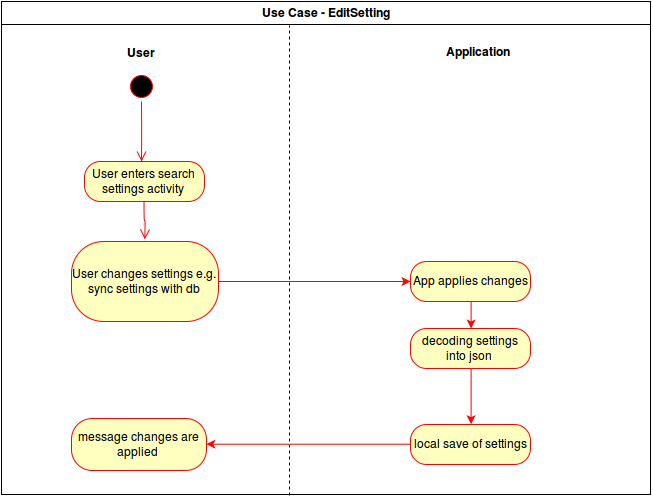

The diagram above was exported from draw.io. Its source (the exported page's mxGraphModel, read from the mxfile embedded in the PNG):
<mxGraphModel dx="1031" dy="915" grid="1" gridSize="10" guides="1" tooltips="1" connect="1" arrows="1" fold="1" page="0" pageScale="1" pageWidth="1169" pageHeight="826" background="#ffffff" math="0" shadow="0">
  <root>
    <mxCell id="0" style=";html=1;" />
    <mxCell id="1" style=";html=1;" parent="0" />
    <mxCell id="2" value="Use Case - EditSetting&lt;br&gt;" style="swimlane;whiteSpace=wrap;html=1;" parent="1" vertex="1">
      <mxGeometry x="10" y="-33" width="649" height="493" as="geometry" />
    </mxCell>
    <mxCell id="41" value="" style="line;html=1;strokeWidth=1;fillColor=none;align=left;verticalAlign=middle;spacingTop=-1;spacingLeft=3;spacingRight=3;rotatable=0;labelPosition=right;points=[];portConstraint=eastwest;rotation=90;dashed=1;flipV=0;flipH=1;" parent="2" vertex="1">
      <mxGeometry x="53" y="254" width="470" height="10" as="geometry" />
    </mxCell>
    <mxCell id="42" value="User" style="text;html=1;align=center;fontStyle=1;verticalAlign=middle;spacingLeft=3;spacingRight=3;strokeColor=none;rotatable=0;points=[[0,0.5],[1,0.5]];portConstraint=eastwest;dashed=1;" parent="2" vertex="1">
      <mxGeometry x="100" y="38" width="80" height="26" as="geometry" />
    </mxCell>
    <mxCell id="83" value="" style="ellipse;html=1;shape=startState;fillColor=#000000;strokeColor=#ff0000;" parent="2" vertex="1">
      <mxGeometry x="125" y="70" width="30" height="30" as="geometry" />
    </mxCell>
    <mxCell id="84" value="" style="edgeStyle=orthogonalEdgeStyle;html=1;verticalAlign=bottom;endArrow=open;endSize=8;strokeColor=#ff0000;" parent="2" source="83" edge="1">
      <mxGeometry relative="1" as="geometry">
        <mxPoint x="140" y="160" as="targetPoint" />
      </mxGeometry>
    </mxCell>
    <mxCell id="85" value="User enters search settings activity&lt;br&gt;" style="rounded=1;whiteSpace=wrap;html=1;arcSize=40;fillColor=#ffffc0;strokeColor=#ff0000;" parent="2" vertex="1">
      <mxGeometry x="83" y="160" width="120" height="40" as="geometry" />
    </mxCell>
    <mxCell id="86" value="" style="edgeStyle=orthogonalEdgeStyle;html=1;verticalAlign=bottom;endArrow=open;endSize=8;strokeColor=#ff0000;entryX=0.5;entryY=0;" parent="2" source="85" edge="1">
      <mxGeometry relative="1" as="geometry">
        <mxPoint x="143.29411764705878" y="237.9411764705883" as="targetPoint" />
        <Array as="points" />
      </mxGeometry>
    </mxCell>
    <mxCell id="134" style="edgeStyle=orthogonalEdgeStyle;rounded=0;html=1;jettySize=auto;orthogonalLoop=1;strokeColor=#FF0000;" edge="1" parent="2" source="130" target="132">
      <mxGeometry relative="1" as="geometry" />
    </mxCell>
    <mxCell id="130" value="User changes settings e.g. sync settings with db&lt;br&gt;" style="rounded=1;whiteSpace=wrap;html=1;arcSize=40;fillColor=#ffffc0;strokeColor=#ff0000;" vertex="1" parent="2">
      <mxGeometry x="70" y="240" width="147" height="80" as="geometry" />
    </mxCell>
    <mxCell id="144" style="edgeStyle=orthogonalEdgeStyle;rounded=0;html=1;jettySize=auto;orthogonalLoop=1;strokeColor=#FF0000;" edge="1" parent="2" source="132" target="136">
      <mxGeometry relative="1" as="geometry" />
    </mxCell>
    <mxCell id="132" value="App applies changes&lt;br&gt;" style="rounded=1;whiteSpace=wrap;html=1;arcSize=40;fillColor=#ffffc0;strokeColor=#ff0000;" vertex="1" parent="2">
      <mxGeometry x="409" y="260" width="120" height="40" as="geometry" />
    </mxCell>
    <mxCell id="145" style="edgeStyle=orthogonalEdgeStyle;rounded=0;html=1;entryX=0.5;entryY=0;jettySize=auto;orthogonalLoop=1;strokeColor=#FF0000;" edge="1" parent="2" source="136" target="138">
      <mxGeometry relative="1" as="geometry" />
    </mxCell>
    <mxCell id="136" value="decoding settings into json&lt;br&gt;" style="rounded=1;whiteSpace=wrap;html=1;arcSize=40;fillColor=#ffffc0;strokeColor=#ff0000;" vertex="1" parent="2">
      <mxGeometry x="409" y="327" width="120" height="40" as="geometry" />
    </mxCell>
    <mxCell id="146" style="edgeStyle=orthogonalEdgeStyle;rounded=0;html=1;entryX=1;entryY=0.5;jettySize=auto;orthogonalLoop=1;strokeColor=#FF0000;" edge="1" parent="2" source="138" target="142">
      <mxGeometry relative="1" as="geometry" />
    </mxCell>
    <mxCell id="138" value="local save of settings&lt;br&gt;" style="rounded=1;whiteSpace=wrap;html=1;arcSize=40;fillColor=#ffffc0;strokeColor=#ff0000;" vertex="1" parent="2">
      <mxGeometry x="409" y="423" width="120" height="40" as="geometry" />
    </mxCell>
    <mxCell id="142" value="message changes are applied&lt;br&gt;" style="rounded=1;whiteSpace=wrap;html=1;arcSize=40;fillColor=#ffffc0;strokeColor=#ff0000;" vertex="1" parent="2">
      <mxGeometry x="70" y="417" width="135" height="52" as="geometry" />
    </mxCell>
    <mxCell id="81" value="&lt;b&gt;Application&lt;/b&gt;" style="text;html=1;resizable=0;points=[];autosize=1;align=left;verticalAlign=top;spacingTop=-4;" parent="2" vertex="1">
      <mxGeometry x="443" y="41" width="80" height="20" as="geometry" />
    </mxCell>
  </root>
</mxGraphModel>